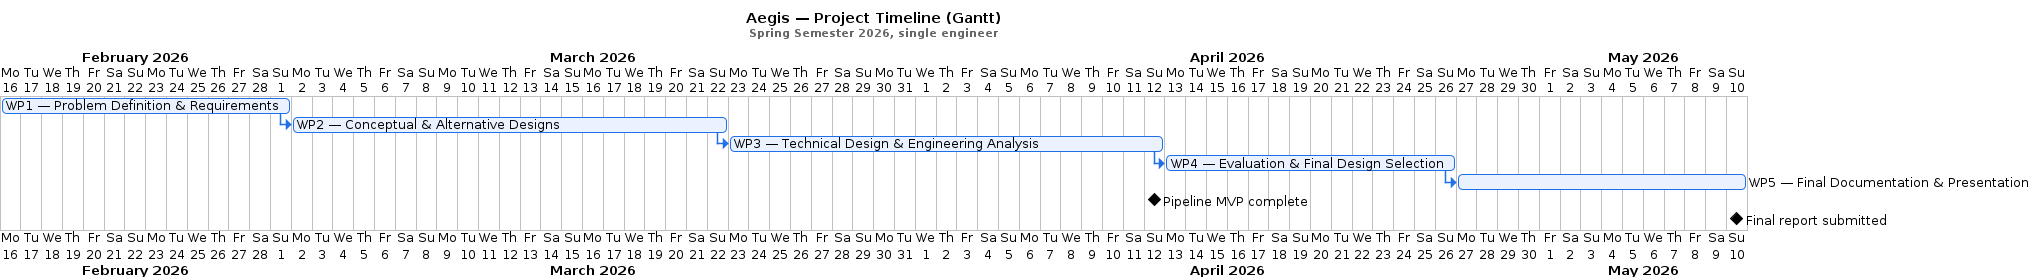

The diagram above was rendered by PlantUML. Its source (embedded in the PNG):
@startgantt
!include _theme.iuml
title **Aegis — Project Timeline (Gantt)**\n<size:11><color:#666666>Spring Semester 2026, single engineer</color></size>

printscale weekly
projectscale daily
Project starts the 2026-02-16

' ── Work packages ────────────────────────────────────────────────────────────
[WP1 — Problem Definition & Requirements] as [WP1] lasts 2 weeks
[WP1] is colored in #EAF1FF/1F6FEB

[WP2 — Conceptual & Alternative Designs] as [WP2] lasts 3 weeks
[WP2] starts at [WP1]'s end
[WP2] is colored in #EAF1FF/1F6FEB

[WP3 — Technical Design & Engineering Analysis] as [WP3] lasts 3 weeks
[WP3] starts at [WP2]'s end
[WP3] is colored in #EAF1FF/1F6FEB

[WP4 — Evaluation & Final Design Selection] as [WP4] lasts 2 weeks
[WP4] starts at [WP3]'s end
[WP4] is colored in #EAF1FF/1F6FEB

[WP5 — Final Documentation & Presentation] as [WP5] lasts 2 weeks
[WP5] starts at [WP4]'s end
[WP5] is colored in #EAF1FF/1F6FEB

' ── Milestones ──────────────────────────────────────────────────────────────
[Pipeline MVP complete] happens at [WP3]'s end
[Final report submitted] happens at [WP5]'s end
@endgantt